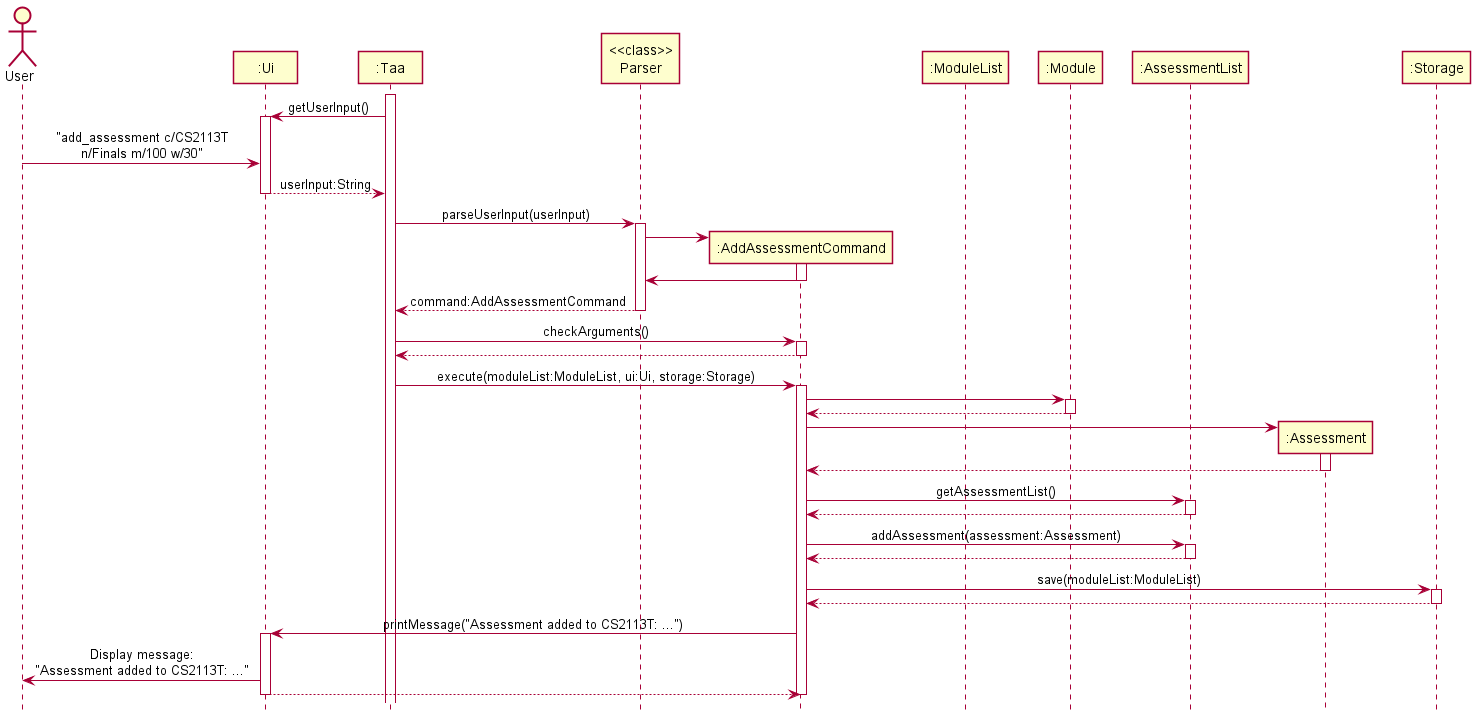

The diagram above was rendered by PlantUML. Its source (embedded in the PNG):
@startuml
!include style.puml

Actor User as user
Participant ":Ui" as ui
Participant ":Taa" as taa
Participant "<<class>>\nParser" as parser
Participant ":AddAssessmentCommand" as addAssessmentCommand
Participant ":ModuleList" as moduleList
Participant ":Module" as module
Participant ":AssessmentList" as assessmentList
Participant ":Assessment" as assessment
Participant ":Storage" as storage

activate taa

taa -> ui : getUserInput()
activate ui

user -> ui : "add_assessment c/CS2113T\nn/Finals m/100 w/30"
ui --> taa : userInput:String
deactivate ui

taa -> parser : parseUserInput(userInput)
activate parser

create addAssessmentCommand
parser -> addAssessmentCommand
activate addAssessmentCommand
addAssessmentCommand -> parser
deactivate addAssessmentCommand

parser --> taa : command:AddAssessmentCommand
deactivate parser

taa -> addAssessmentCommand : checkArguments()
activate addAssessmentCommand

addAssessmentCommand --> taa
deactivate addAssessmentCommand

taa -> addAssessmentCommand : execute(moduleList:ModuleList, ui:Ui, storage:Storage)
activate addAssessmentCommand

addAssessmentCommand -> module
activate module
module --> addAssessmentCommand
deactivate module

create assessment
addAssessmentCommand -> assessment
activate assessment
assessment --> addAssessmentCommand
deactivate assessment

addAssessmentCommand -> assessmentList : getAssessmentList()
activate assessmentList
assessmentList --> addAssessmentCommand
deactivate assessmentList

addAssessmentCommand -> assessmentList : addAssessment(assessment:Assessment)
activate assessmentList
assessmentList --> addAssessmentCommand
deactivate assessmentList

addAssessmentCommand -> storage : save(moduleList:ModuleList)
activate storage
storage --> addAssessmentCommand
deactivate storage

addAssessmentCommand -> ui : printMessage("Assessment added to CS2113T: ...")
activate ui
ui -> user : Display message:\n"Assessment added to CS2113T: ..."
ui --> addAssessmentCommand
deactivate ui

deactivate addAssessmentCommand

@enduml